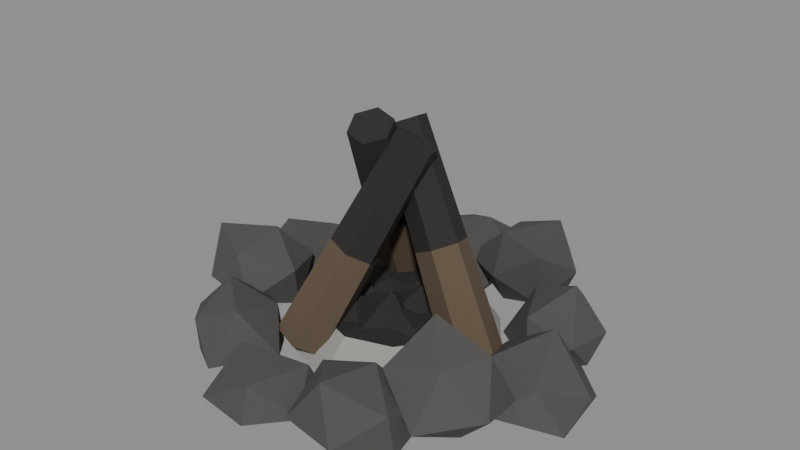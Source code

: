 # Source: campfire.blend  (saved by Blender 5.2.44; exported with 4.5.12 LTS)
import bpy
from mathutils import Matrix  # noqa: F401  (used for matrix-valued properties, if any)

bpy.ops.wm.read_factory_settings(use_empty=True)
scene = bpy.context.scene
scene.name = 'Scene'

# ---- materials (node trees are filled in below, after node groups)
mat_fireash = bpy.data.materials.new('FireAsh')
mat_fireash.use_backface_culling = True
mat_firecoal = bpy.data.materials.new('FireCoal')
mat_firecoal.use_backface_culling = True
mat_firelog = bpy.data.materials.new('FireLog')
mat_firelog.use_backface_culling = True
mat_firestone = bpy.data.materials.new('FireStone')
mat_firestone.use_backface_culling = True

# ---- material node trees
mat_fireash.use_nodes = True; mat_fireash.node_tree.nodes.clear()
_N = mat_fireash.node_tree.nodes; _L = mat_fireash.node_tree.links
n0 = _N.new('ShaderNodeBsdfPrincipled'); n0.name = 'Principled BSDF'; n0.location = (-200, 100)
n0.inputs[0].default_value = (0.33, 0.318, 0.298, 1.0)
n0.inputs[2].default_value = 0.97
n0.inputs[10].default_value = 0.005
n1 = _N.new('ShaderNodeOutputMaterial'); n1.name = 'Material Output'; n1.location = (200, 100)
_L.new(n0.outputs[0], n1.inputs[0])
n1.is_active_output = True
mat_firecoal.use_nodes = True; mat_firecoal.node_tree.nodes.clear()
_N = mat_firecoal.node_tree.nodes; _L = mat_firecoal.node_tree.links
n0 = _N.new('ShaderNodeBsdfPrincipled'); n0.name = 'Principled BSDF'; n0.location = (-200, 100)
n0.inputs[0].default_value = (0.022, 0.019, 0.017, 1.0)
n0.inputs[2].default_value = 0.9
n0.inputs[10].default_value = 0.005
n1 = _N.new('ShaderNodeOutputMaterial'); n1.name = 'Material Output'; n1.location = (200, 100)
_L.new(n0.outputs[0], n1.inputs[0])
n1.is_active_output = True
mat_firelog.use_nodes = True; mat_firelog.node_tree.nodes.clear()
_N = mat_firelog.node_tree.nodes; _L = mat_firelog.node_tree.links
n0 = _N.new('ShaderNodeBsdfPrincipled'); n0.name = 'Principled BSDF'; n0.location = (-200, 100)
n0.inputs[0].default_value = (0.108, 0.076, 0.048, 1.0)
n0.inputs[2].default_value = 0.95
n0.inputs[10].default_value = 0.005
n1 = _N.new('ShaderNodeOutputMaterial'); n1.name = 'Material Output'; n1.location = (200, 100)
_L.new(n0.outputs[0], n1.inputs[0])
n1.is_active_output = True
mat_firestone.use_nodes = True; mat_firestone.node_tree.nodes.clear()
_N = mat_firestone.node_tree.nodes; _L = mat_firestone.node_tree.links
n0 = _N.new('ShaderNodeBsdfPrincipled'); n0.name = 'Principled BSDF'; n0.location = (-200, 100)
n0.inputs[0].default_value = (0.076, 0.074, 0.07, 1.0)
n0.inputs[2].default_value = 0.93
n0.inputs[10].default_value = 0.005
n1 = _N.new('ShaderNodeOutputMaterial'); n1.name = 'Material Output'; n1.location = (200, 100)
_L.new(n0.outputs[0], n1.inputs[0])
n1.is_active_output = True

# ---- meshes
me_campfire = bpy.data.meshes.new('Campfire')
me_campfire.from_pydata([(0.1636, 0.05315, 0.0), (0.1011, 0.1392, 0.0), (1.053e-17, 0.172, 0.0), (-0.1011, 0.1392, 0.0), (-0.1636, 0.05315, 0.0), (-0.1636, -0.05315, 0.0), (-0.1011, -0.1392, 0.0), (-3.16e-17, -0.172, 0.0), (0.1011, -0.1392, 0.0), (0.1636, -0.05315, 0.0), (0.1503, 0.04882, 0.022), (0.09287, 0.1278, 0.022), (9.675e-18, 0.158, 0.022), (-0.09287, 0.1278, 0.022), (-0.1503, 0.04882, 0.022), (-0.1503, -0.04882, 0.022), (-0.09287, -0.1278, 0.022), (-2.902e-17, -0.158, 0.022), (0.09287, -0.1278, 0.022), (0.1503, -0.04882, 0.022), (0.1198, 0.03894, 0.054), (0.07406, 0.1019, 0.054), (7.715e-18, 0.126, 0.054), (-0.07406, 0.1019, 0.054), (-0.1198, 0.03894, 0.054), (-0.1198, -0.03894, 0.054), (-0.07406, -0.1019, 0.054), (-2.315e-17, -0.126, 0.054), (0.07406, -0.1019, 0.054), (0.1198, -0.03894, 0.054), (0.0, 0.0, 0.064), (0.05977, 0.0, 0.05946), (0.01775, 0.05998, 0.05946), (-0.01965, 5.585e-18, 0.05946), (0.01775, -0.04617, 0.05946), (0.03232, 0.02074, 0.08931), (0.009245, 0.008883, 0.03439), (-0.04989, 0.04571, 0.05817), (-0.05482, -0.008238, 0.05817), (0.001578, -0.001446, 0.05817), (-0.0002628, 0.05132, 0.05817), (-0.03289, 0.0149, 0.08276), (-0.02123, 0.0198, 0.03888), (0.008793, -0.1002, 0.05733), (0.06054, -0.04085, 0.05733), (-0.002289, 0.02608, 0.05733), (-0.05541, -0.05103, 0.05733), (0.00784, -0.02513, 0.09117), (-0.005035, -0.04337, 0.02784), (0.05729, 0.07473, 0.05666), (0.007656, 0.06332, 0.05666), (0.01429, 0.01864, 0.05666), (0.05487, 0.02712, 0.05666), (0.04511, 0.05279, 0.07558), (0.02935, 0.0492, 0.03587), (-0.09372, -0.01658, 0.05608), (-0.0572, -0.03587, 0.05608), (-0.03572, -0.006318, 0.05608), (-0.06723, 0.02085, 0.05608), (-0.05903, -0.001999, 0.07135), (-0.06606, -0.009604, 0.03633), (0.09927, -0.06315, 0.05557), (0.0788, -0.005406, 0.05557), (0.01128, -0.007178, 0.05557), (0.0367, -0.07159, 0.05557), (0.03966, -0.0465, 0.08247), (0.064, -0.04673, 0.02146), (-0.02826, 0.1051, 0.0551), (-0.04678, 0.06571, 0.0551), (-0.0106, 0.03942, 0.0551), (0.01214, 0.08155, 0.0551), (-0.01061, 0.09275, 0.07912), (-0.02864, 0.07895, 0.02925), (-0.05663, -0.109, 0.05467), (-0.005346, -0.08887, 0.05467), (-0.01667, -0.03209, 0.05467), (-0.08174, -0.04919, 0.05467), (-0.0432, -0.05509, 0.0862), (-0.04587, -0.07566, 0.02719), (0.1373, 0.05014, 0.05426), (0.06254, 0.08145, 0.05426), (0.02136, 0.007802, 0.05426), (0.09944, -0.01957, 0.05426), (0.07837, 0.02139, 0.09407), (0.0853, 0.02757, 0.0244), (0.1607, 0.07251, 0.01347), (0.2727, 0.1091, 0.0), (0.2377, -0.09221, 0.0), (0.3513, -0.06187, 0.0), (0.2894, -0.04274, 0.04042), (0.2549, 0.05569, 0.08236), (0.2547, -0.03585, 0.0), (0.2157, 0.0615, 0.0), (0.3344, 0.05287, 0.0), (0.3356, 0.03366, 0.00802), (0.1455, -0.03105, 0.0), (0.1888, -0.03257, 0.04545), (0.1348, 0.09856, 0.00794), (0.1641, 0.1819, 0.004794), (0.279, 0.07065, 0.04837), (0.2854, 0.1583, 0.03884), (0.2412, 0.1325, 0.1165), (0.1626, 0.1465, 0.08001), (0.282, 0.1122, 0.0), (0.1963, 0.1298, 0.0), (0.2454, 0.201, 0.0), (0.2195, 0.1982, 0.06038), (0.213, 0.04813, 0.0), (0.1933, 0.07442, 0.06921), (0.07645, 0.1483, 0.06573), (-0.009756, 0.2022, 0.05537), (0.1768, 0.2425, 0.06883), (0.1179, 0.3176, 0.05958), (0.1262, 0.2655, 0.1388), (0.05974, 0.1988, 0.1229), (0.1426, 0.2598, 0.0), (0.07012, 0.192, 0.001544), (0.0394, 0.2838, 0.007931), (0.03489, 0.2857, 0.09887), (0.1487, 0.1709, 0.03104), (0.1551, 0.1617, 0.122), (0.02706, 0.1772, 0.0), (-0.0572, 0.1721, 0.01814), (0.008355, 0.3448, 0.04128), (-0.08733, 0.3197, 0.06073), (-0.02023, 0.2748, 0.09391), (-0.002675, 0.1778, 0.08414), (-0.0552, 0.3164, 0.0), (-0.03746, 0.2188, 0.0), (-0.1147, 0.2414, 0.002703), (-0.09794, 0.2198, 0.09096), (0.02384, 0.2674, 0.0), (0.0531, 0.252, 0.05244), (-0.06516, 0.2106, 0.0), (-0.1219, 0.1026, 0.0), (-0.213, 0.2606, 0.0), (-0.2547, 0.1736, 0.0), (-0.2244, 0.2169, 0.04869), (-0.1279, 0.1732, 0.06165), (-0.2089, 0.2035, 0.0), (-0.1321, 0.1689, 0.0), (-0.2066, 0.1057, 0.0), (-0.2182, 0.09998, 0.03372), (-0.1306, 0.2709, 0.0), (-0.1428, 0.2615, 0.01396), (-0.1889, 0.1563, 0.01076), (-0.1299, 0.08114, 0.03774), (-0.3572, 0.06727, 0.005543), (-0.3006, -0.02821, 0.03698), (-0.3, 0.05816, 0.08495), (-0.2016, 0.1152, 0.07851), (-0.2718, 0.03752, 0.0), (-0.1882, 0.08784, 0.0), (-0.1937, 0.001087, 0.008154), (-0.2005, 0.01062, 0.08701), (-0.2785, 0.1422, 0.0), (-0.29, 0.1596, 0.03885), (-0.2762, 0.003226, 0.09505), (-0.1812, -0.002778, 0.08194), (-0.2842, -0.1382, 0.06045), (-0.1928, -0.1412, 0.04851), (-0.23, -0.1264, 0.1125), (-0.2237, -0.04157, 0.1338), (-0.243, -0.1015, 0.006919), (-0.2367, -0.01213, 0.0268), (-0.1558, -0.06562, 0.02484), (-0.1437, -0.08394, 0.09667), (-0.3264, -0.05788, 0.04446), (-0.3203, -0.07741, 0.1231), (-0.2643, -0.1815, 0.03613), (-0.1995, -0.09599, 0.04288), (-0.1317, -0.2838, 0.02069), (-0.06738, -0.1985, 0.02744), (-0.1237, -0.2276, 0.09772), (-0.2009, -0.1682, 0.1037), (-0.132, -0.2107, 0.0), (-0.2017, -0.1575, 0.0), (-0.1251, -0.1324, 0.000269), (-0.1243, -0.142, 0.07009), (-0.2058, -0.2368, 0.0), (-0.2032, -0.2436, 0.06108), (-0.1036, -0.322, 0.005345), (-0.1201, -0.2371, 0.0), (0.0399, -0.2676, 0.0), (0.02076, -0.1914, 0.0), (0.008643, -0.2127, 0.05232), (-0.09833, -0.2443, 0.06343), (0.02189, -0.2611, 0.0), (-0.08196, -0.2911, 0.0), (-0.05539, -0.2049, 0.0), (-0.05924, -0.1831, 0.0), (-0.01384, -0.3298, 0.0), (-0.01598, -0.3114, 0.05631), (0.1284, -0.3005, 0.009789), (0.03158, -0.2859, 0.01172), (0.1903, -0.1498, 0.02388), (0.07705, -0.1286, 0.02655), (0.1175, -0.1891, 0.09123), (0.09207, -0.2764, 0.09263), (0.121, -0.1584, 0.0), (0.08965, -0.2654, 0.0), (0.03484, -0.1981, 0.0), (0.03053, -0.2055, 0.06695), (0.1973, -0.2442, 0.0), (0.1955, -0.2545, 0.07092), (0.2961, -0.1665, 0.05918), (0.2166, -0.2333, 0.03817), (0.1942, -0.06275, 0.08695), (0.1122, -0.107, 0.07243), (0.1684, -0.1206, 0.1585), (0.2283, -0.1849, 0.1201), (0.1736, -0.07683, 0.0), (0.2396, -0.1527, 0.0), (0.1529, -0.1661, 0.01433), (0.1391, -0.2005, 0.0976), (0.2733, -0.0683, 0.03178), (0.255, -0.1071, 0.1174), (0.1378, 0.04306, 0.01062), (0.11, 0.007996, 0.0), (0.1222, -0.03507, 0.01062), (0.1622, -0.04306, 0.03185), (0.19, -0.007996, 0.04246), (0.1778, 0.03507, 0.03185), (0.06015, 0.05443, 0.1663), (0.03518, 0.02294, 0.1568), (0.04613, -0.01572, 0.1663), (0.08206, -0.0229, 0.1854), (0.107, 0.008586, 0.1949), (0.09608, 0.04725, 0.1854), (-0.02741, 0.06724, 0.3419), (-0.04917, 0.0398, 0.3336), (-0.03962, 0.006099, 0.3419), (-0.008308, -0.0001586, 0.3585), (0.01346, 0.02728, 0.3668), (0.003911, 0.06099, 0.3585), (-0.1148, 0.1036, 0.01089), (-0.07044, 0.09796, 0.0), (-0.03978, 0.1305, 0.01089), (-0.05346, 0.1686, 0.03267), (-0.0978, 0.1742, 0.04356), (-0.1285, 0.1417, 0.03267), (-0.08273, 0.0263, 0.1713), (-0.04292, 0.02125, 0.1616), (-0.01539, 0.05045, 0.1713), (-0.02768, 0.08469, 0.1909), (-0.06749, 0.08974, 0.2007), (-0.09501, 0.06054, 0.1909), (-0.04659, -0.06086, 0.3523), (-0.01189, -0.06525, 0.3437), (0.01211, -0.0398, 0.3523), (0.001398, -0.009954, 0.3693), (-0.0333, -0.005558, 0.3778), (-0.05729, -0.03101, 0.3693), (-0.07009, 0.09059, 0.09458), (-0.07672, 0.06996, 0.09999), (-0.05935, 0.05928, 0.1091), (-0.04197, 0.07332, 0.1093), (-0.04861, 0.09266, 0.1003), (-0.09172, 0.1161, 0.1754), (-0.0969, 0.09998, 0.1796), (-0.08333, 0.09164, 0.1867), (-0.06976, 0.1026, 0.1869), (-0.07494, 0.1177, 0.1799), (-0.1117, 0.1396, 0.25), (-0.1155, 0.1277, 0.2531), (-0.1055, 0.1215, 0.2584), (-0.09541, 0.1296, 0.2585), (-0.09925, 0.1408, 0.2533), (-0.03766, -0.1436, 0.01108), (-0.05407, -0.1021, 0.0), (-0.09724, -0.09073, 0.01108), (-0.124, -0.1209, 0.03324), (-0.1076, -0.1624, 0.04433), (-0.06443, -0.1738, 0.03324), (0.01284, -0.08064, 0.1626), (-0.001893, -0.04336, 0.1527), (-0.04065, -0.03314, 0.1626), (-0.06468, -0.0602, 0.1825), (-0.04995, -0.09748, 0.1925), (-0.01119, -0.1077, 0.1825), (0.06978, -0.009606, 0.3335), (0.05694, 0.02289, 0.3248), (0.02315, 0.0318, 0.3335), (0.002208, 0.008209, 0.3508), (0.01505, -0.02429, 0.3595), (0.04883, -0.03319, 0.3508)], [], [(9, 8, 7, 6, 5, 4, 3, 2, 1, 0), (0, 1, 11, 10), (1, 2, 12, 11), (2, 3, 13, 12), (3, 4, 14, 13), (4, 5, 15, 14), (5, 6, 16, 15), (6, 7, 17, 16), (7, 8, 18, 17), (8, 9, 19, 18), (9, 0, 10, 19), (10, 11, 21, 20), (11, 12, 22, 21), (12, 13, 23, 22), (13, 14, 24, 23), (14, 15, 25, 24), (15, 16, 26, 25), (16, 17, 27, 26), (17, 18, 28, 27), (18, 19, 29, 28), (19, 10, 20, 29), (20, 21, 30), (21, 22, 30), (22, 23, 30), (23, 24, 30), (24, 25, 30), (25, 26, 30), (26, 27, 30), (27, 28, 30), (28, 29, 30), (29, 20, 30), (31, 32, 35), (32, 33, 35), (33, 34, 35), (34, 31, 35), (32, 31, 36), (33, 32, 36), (34, 33, 36), (31, 34, 36), (37, 38, 41), (38, 39, 41), (39, 40, 41), (40, 37, 41), (38, 37, 42), (39, 38, 42), (40, 39, 42), (37, 40, 42), (43, 44, 47), (44, 45, 47), (45, 46, 47), (46, 43, 47), (44, 43, 48), (45, 44, 48), (46, 45, 48), (43, 46, 48), (49, 50, 53), (50, 51, 53), (51, 52, 53), (52, 49, 53), (50, 49, 54), (51, 50, 54), (52, 51, 54), (49, 52, 54), (55, 56, 59), (56, 57, 59), (57, 58, 59), (58, 55, 59), (56, 55, 60), (57, 56, 60), (58, 57, 60), (55, 58, 60), (61, 62, 65), (62, 63, 65), (63, 64, 65), (64, 61, 65), (62, 61, 66), (63, 62, 66), (64, 63, 66), (61, 64, 66), (67, 68, 71), (68, 69, 71), (69, 70, 71), (70, 67, 71), (68, 67, 72), (69, 68, 72), (70, 69, 72), (67, 70, 72), (73, 74, 77), (74, 75, 77), (75, 76, 77), (76, 73, 77), (74, 73, 78), (75, 74, 78), (76, 75, 78), (73, 76, 78), (79, 80, 83), (80, 81, 83), (81, 82, 83), (82, 79, 83), (80, 79, 84), (81, 80, 84), (82, 81, 84), (79, 82, 84), (85, 96, 90), (85, 90, 86), (85, 86, 92), (85, 92, 95), (85, 95, 96), (86, 90, 94), (90, 96, 89), (96, 95, 87), (95, 92, 91), (92, 86, 93), (88, 94, 89), (88, 89, 87), (88, 87, 91), (88, 91, 93), (88, 93, 94), (89, 94, 90), (87, 89, 96), (91, 87, 95), (93, 91, 92), (94, 93, 86), (97, 108, 102), (97, 102, 98), (97, 98, 104), (97, 104, 107), (97, 107, 108), (98, 102, 106), (102, 108, 101), (108, 107, 99), (107, 104, 103), (104, 98, 105), (100, 106, 101), (100, 101, 99), (100, 99, 103), (100, 103, 105), (100, 105, 106), (101, 106, 102), (99, 101, 108), (103, 99, 107), (105, 103, 104), (106, 105, 98), (109, 120, 114), (109, 114, 110), (109, 110, 116), (109, 116, 119), (109, 119, 120), (110, 114, 118), (114, 120, 113), (120, 119, 111), (119, 116, 115), (116, 110, 117), (112, 118, 113), (112, 113, 111), (112, 111, 115), (112, 115, 117), (112, 117, 118), (113, 118, 114), (111, 113, 120), (115, 111, 119), (117, 115, 116), (118, 117, 110), (121, 132, 126), (121, 126, 122), (121, 122, 128), (121, 128, 131), (121, 131, 132), (122, 126, 130), (126, 132, 125), (132, 131, 123), (131, 128, 127), (128, 122, 129), (124, 130, 125), (124, 125, 123), (124, 123, 127), (124, 127, 129), (124, 129, 130), (125, 130, 126), (123, 125, 132), (127, 123, 131), (129, 127, 128), (130, 129, 122), (133, 144, 138), (133, 138, 134), (133, 134, 140), (133, 140, 143), (133, 143, 144), (134, 138, 142), (138, 144, 137), (144, 143, 135), (143, 140, 139), (140, 134, 141), (136, 142, 137), (136, 137, 135), (136, 135, 139), (136, 139, 141), (136, 141, 142), (137, 142, 138), (135, 137, 144), (139, 135, 143), (141, 139, 140), (142, 141, 134), (145, 156, 150), (145, 150, 146), (145, 146, 152), (145, 152, 155), (145, 155, 156), (146, 150, 154), (150, 156, 149), (156, 155, 147), (155, 152, 151), (152, 146, 153), (148, 154, 149), (148, 149, 147), (148, 147, 151), (148, 151, 153), (148, 153, 154), (149, 154, 150), (147, 149, 156), (151, 147, 155), (153, 151, 152), (154, 153, 146), (157, 168, 162), (157, 162, 158), (157, 158, 164), (157, 164, 167), (157, 167, 168), (158, 162, 166), (162, 168, 161), (168, 167, 159), (167, 164, 163), (164, 158, 165), (160, 166, 161), (160, 161, 159), (160, 159, 163), (160, 163, 165), (160, 165, 166), (161, 166, 162), (159, 161, 168), (163, 159, 167), (165, 163, 164), (166, 165, 158), (169, 180, 174), (169, 174, 170), (169, 170, 176), (169, 176, 179), (169, 179, 180), (170, 174, 178), (174, 180, 173), (180, 179, 171), (179, 176, 175), (176, 170, 177), (172, 178, 173), (172, 173, 171), (172, 171, 175), (172, 175, 177), (172, 177, 178), (173, 178, 174), (171, 173, 180), (175, 171, 179), (177, 175, 176), (178, 177, 170), (181, 192, 186), (181, 186, 182), (181, 182, 188), (181, 188, 191), (181, 191, 192), (182, 186, 190), (186, 192, 185), (192, 191, 183), (191, 188, 187), (188, 182, 189), (184, 190, 185), (184, 185, 183), (184, 183, 187), (184, 187, 189), (184, 189, 190), (185, 190, 186), (183, 185, 192), (187, 183, 191), (189, 187, 188), (190, 189, 182), (193, 204, 198), (193, 198, 194), (193, 194, 200), (193, 200, 203), (193, 203, 204), (194, 198, 202), (198, 204, 197), (204, 203, 195), (203, 200, 199), (200, 194, 201), (196, 202, 197), (196, 197, 195), (196, 195, 199), (196, 199, 201), (196, 201, 202), (197, 202, 198), (195, 197, 204), (199, 195, 203), (201, 199, 200), (202, 201, 194), (205, 216, 210), (205, 210, 206), (205, 206, 212), (205, 212, 215), (205, 215, 216), (206, 210, 214), (210, 216, 209), (216, 215, 207), (215, 212, 211), (212, 206, 213), (208, 214, 209), (208, 209, 207), (208, 207, 211), (208, 211, 213), (208, 213, 214), (209, 214, 210), (207, 209, 216), (211, 207, 215), (213, 211, 212), (214, 213, 206), (217, 218, 224, 223), (218, 219, 225, 224), (219, 220, 226, 225), (220, 221, 227, 226), (221, 222, 228, 227), (222, 217, 223, 228), (223, 224, 230, 229), (224, 225, 231, 230), (225, 226, 232, 231), (226, 227, 233, 232), (227, 228, 234, 233), (228, 223, 229, 234), (222, 221, 220, 219, 218, 217), (229, 230, 231, 232, 233, 234), (235, 236, 242, 241), (236, 237, 243, 242), (237, 238, 244, 243), (238, 239, 245, 244), (239, 240, 246, 245), (240, 235, 241, 246), (241, 242, 248, 247), (242, 243, 249, 248), (243, 244, 250, 249), (244, 245, 251, 250), (245, 246, 252, 251), (246, 241, 247, 252), (240, 239, 238, 237, 236, 235), (247, 248, 249, 250, 251, 252), (253, 254, 259, 258), (254, 255, 260, 259), (255, 256, 261, 260), (256, 257, 262, 261), (257, 253, 258, 262), (258, 259, 264, 263), (259, 260, 265, 264), (260, 261, 266, 265), (261, 262, 267, 266), (262, 258, 263, 267), (257, 256, 255, 254, 253), (263, 264, 265, 266, 267), (268, 269, 275, 274), (269, 270, 276, 275), (270, 271, 277, 276), (271, 272, 278, 277), (272, 273, 279, 278), (273, 268, 274, 279), (274, 275, 281, 280), (275, 276, 282, 281), (276, 277, 283, 282), (277, 278, 284, 283), (278, 279, 285, 284), (279, 274, 280, 285), (273, 272, 271, 270, 269, 268), (280, 281, 282, 283, 284, 285)])
me_campfire.polygons.foreach_set('material_index', [0, 0, 0, 0, 0, 0, 0, 0, 0, 0, 0, 0, 0, 0, 0, 0, 0, 0, 0, 0, 0, 1, 1, 1, 1, 1, 1, 1, 1, 1, 1, 1, 1, 1, 1, 1, 1, 1, 1, 1, 1, 1, 1, 1, 1, 1, 1, 1, 1, 1, 1, 1, 1, 1, 1, 1, 1, 1, 1, 1, 1, 1, 1, 1, 1, 1, 1, 1, 1, 1, 1, 1, 1, 1, 1, 1, 1, 1, 1, 1, 1, 1, 1, 1, 1, 1, 1, 1, 1, 1, 1, 1, 1, 1, 1, 1, 1, 1, 1, 1, 1, 1, 1, 3, 3, 3, 3, 3, 3, 3, 3, 3, 3, 3, 3, 3, 3, 3, 3, 3, 3, 3, 3, 3, 3, 3, 3, 3, 3, 3, 3, 3, 3, 3, 3, 3, 3, 3, 3, 3, 3, 3, 3, 3, 3, 3, 3, 3, 3, 3, 3, 3, 3, 3, 3, 3, 3, 3, 3, 3, 3, 3, 3, 3, 3, 3, 3, 3, 3, 3, 3, 3, 3, 3, 3, 3, 3, 3, 3, 3, 3, 3, 3, 3, 3, 3, 3, 3, 3, 3, 3, 3, 3, 3, 3, 3, 3, 3, 3, 3, 3, 3, 3, 3, 3, 3, 3, 3, 3, 3, 3, 3, 3, 3, 3, 3, 3, 3, 3, 3, 3, 3, 3, 3, 3, 3, 3, 3, 3, 3, 3, 3, 3, 3, 3, 3, 3, 3, 3, 3, 3, 3, 3, 3, 3, 3, 3, 3, 3, 3, 3, 3, 3, 3, 3, 3, 3, 3, 3, 3, 3, 3, 3, 3, 3, 3, 3, 3, 3, 3, 3, 3, 3, 3, 3, 3, 3, 3, 3, 3, 3, 3, 3, 3, 3, 3, 3, 3, 3, 3, 3, 3, 3, 3, 3, 3, 3, 3, 3, 3, 3, 3, 3, 3, 3, 3, 3, 3, 3, 3, 3, 3, 3, 3, 3, 3, 3, 3, 3, 3, 3, 3, 3, 2, 2, 2, 2, 2, 2, 1, 1, 1, 1, 1, 1, 2, 1, 2, 2, 2, 2, 2, 2, 1, 1, 1, 1, 1, 1, 2, 1, 2, 2, 2, 2, 2, 1, 1, 1, 1, 1, 2, 1, 2, 2, 2, 2, 2, 2, 1, 1, 1, 1, 1, 1, 2, 1])
me_campfire.materials.append(mat_fireash)
me_campfire.materials.append(mat_firecoal)
me_campfire.materials.append(mat_firelog)
me_campfire.materials.append(mat_firestone)
me_campfire.update()

# ---- objects
ob_campfire = bpy.data.objects.new('Campfire', me_campfire)
ob_fireflameanchor = bpy.data.objects.new('FireFlameAnchor', None)

# ---- transforms, parenting, visibility, modifiers, constraints
ob_campfire.location = (0.0, 0.0, 0.0)
ob_fireflameanchor.location = (0.0, 0.0, 0.085)
ob_fireflameanchor.empty_display_size = 0.06

# ---- collection membership
scene.collection.objects.link(ob_campfire)
scene.collection.objects.link(ob_fireflameanchor)

# ---- scene / render settings (as saved in the file)
scene.frame_start = 1; scene.frame_end = 250; scene.frame_set(1)
scene.render.engine = 'BLENDER_EEVEE_NEXT'
scene.render.bake_bias = 0.0
scene.render.bake_samples = 0
scene.render.compositor_device = 'GPU'
scene.eevee.use_volume_custom_range = False
scene.eevee.fast_gi_thickness_near = 0.1
scene.eevee.fast_gi_thickness_far = 0.0
scene.eevee.ray_tracing_options.screen_trace_thickness = 0.1
bpy.context.view_layer.update()

# ---- added for rendering (the .blend has no active camera and no usable light): camera, sun + grey world if the file has none
cam_auto = bpy.data.cameras.new('AutoCamera')
cam_auto.lens = 50.0
cam_auto.sensor_width = 36.0
cam_auto.clip_end = 1000.0
ob_auto_camera = bpy.data.objects.new('AutoCamera', cam_auto)
scene.collection.objects.link(ob_auto_camera)
ob_auto_camera.location = (0.967333, -1.15686, 0.96513)
ob_auto_camera.rotation_euler = (1.09748, -7.21219e-08, 0.694738)
scene.camera = ob_auto_camera
light_auto_sun = bpy.data.lights.new('AutoSun', 'SUN')
light_auto_sun.energy = 3.0
light_auto_sun.angle = 0.0523599
ob_auto_sun = bpy.data.objects.new('AutoSun', light_auto_sun)
scene.collection.objects.link(ob_auto_sun)
ob_auto_sun.rotation_euler = (0.872665, 0.174533, 0.523599)
if scene.world is None:
    world_auto = bpy.data.worlds.new('AutoWorld')
    world_auto.color = (0.3, 0.3, 0.3)
    scene.world = world_auto
bpy.context.view_layer.update()
